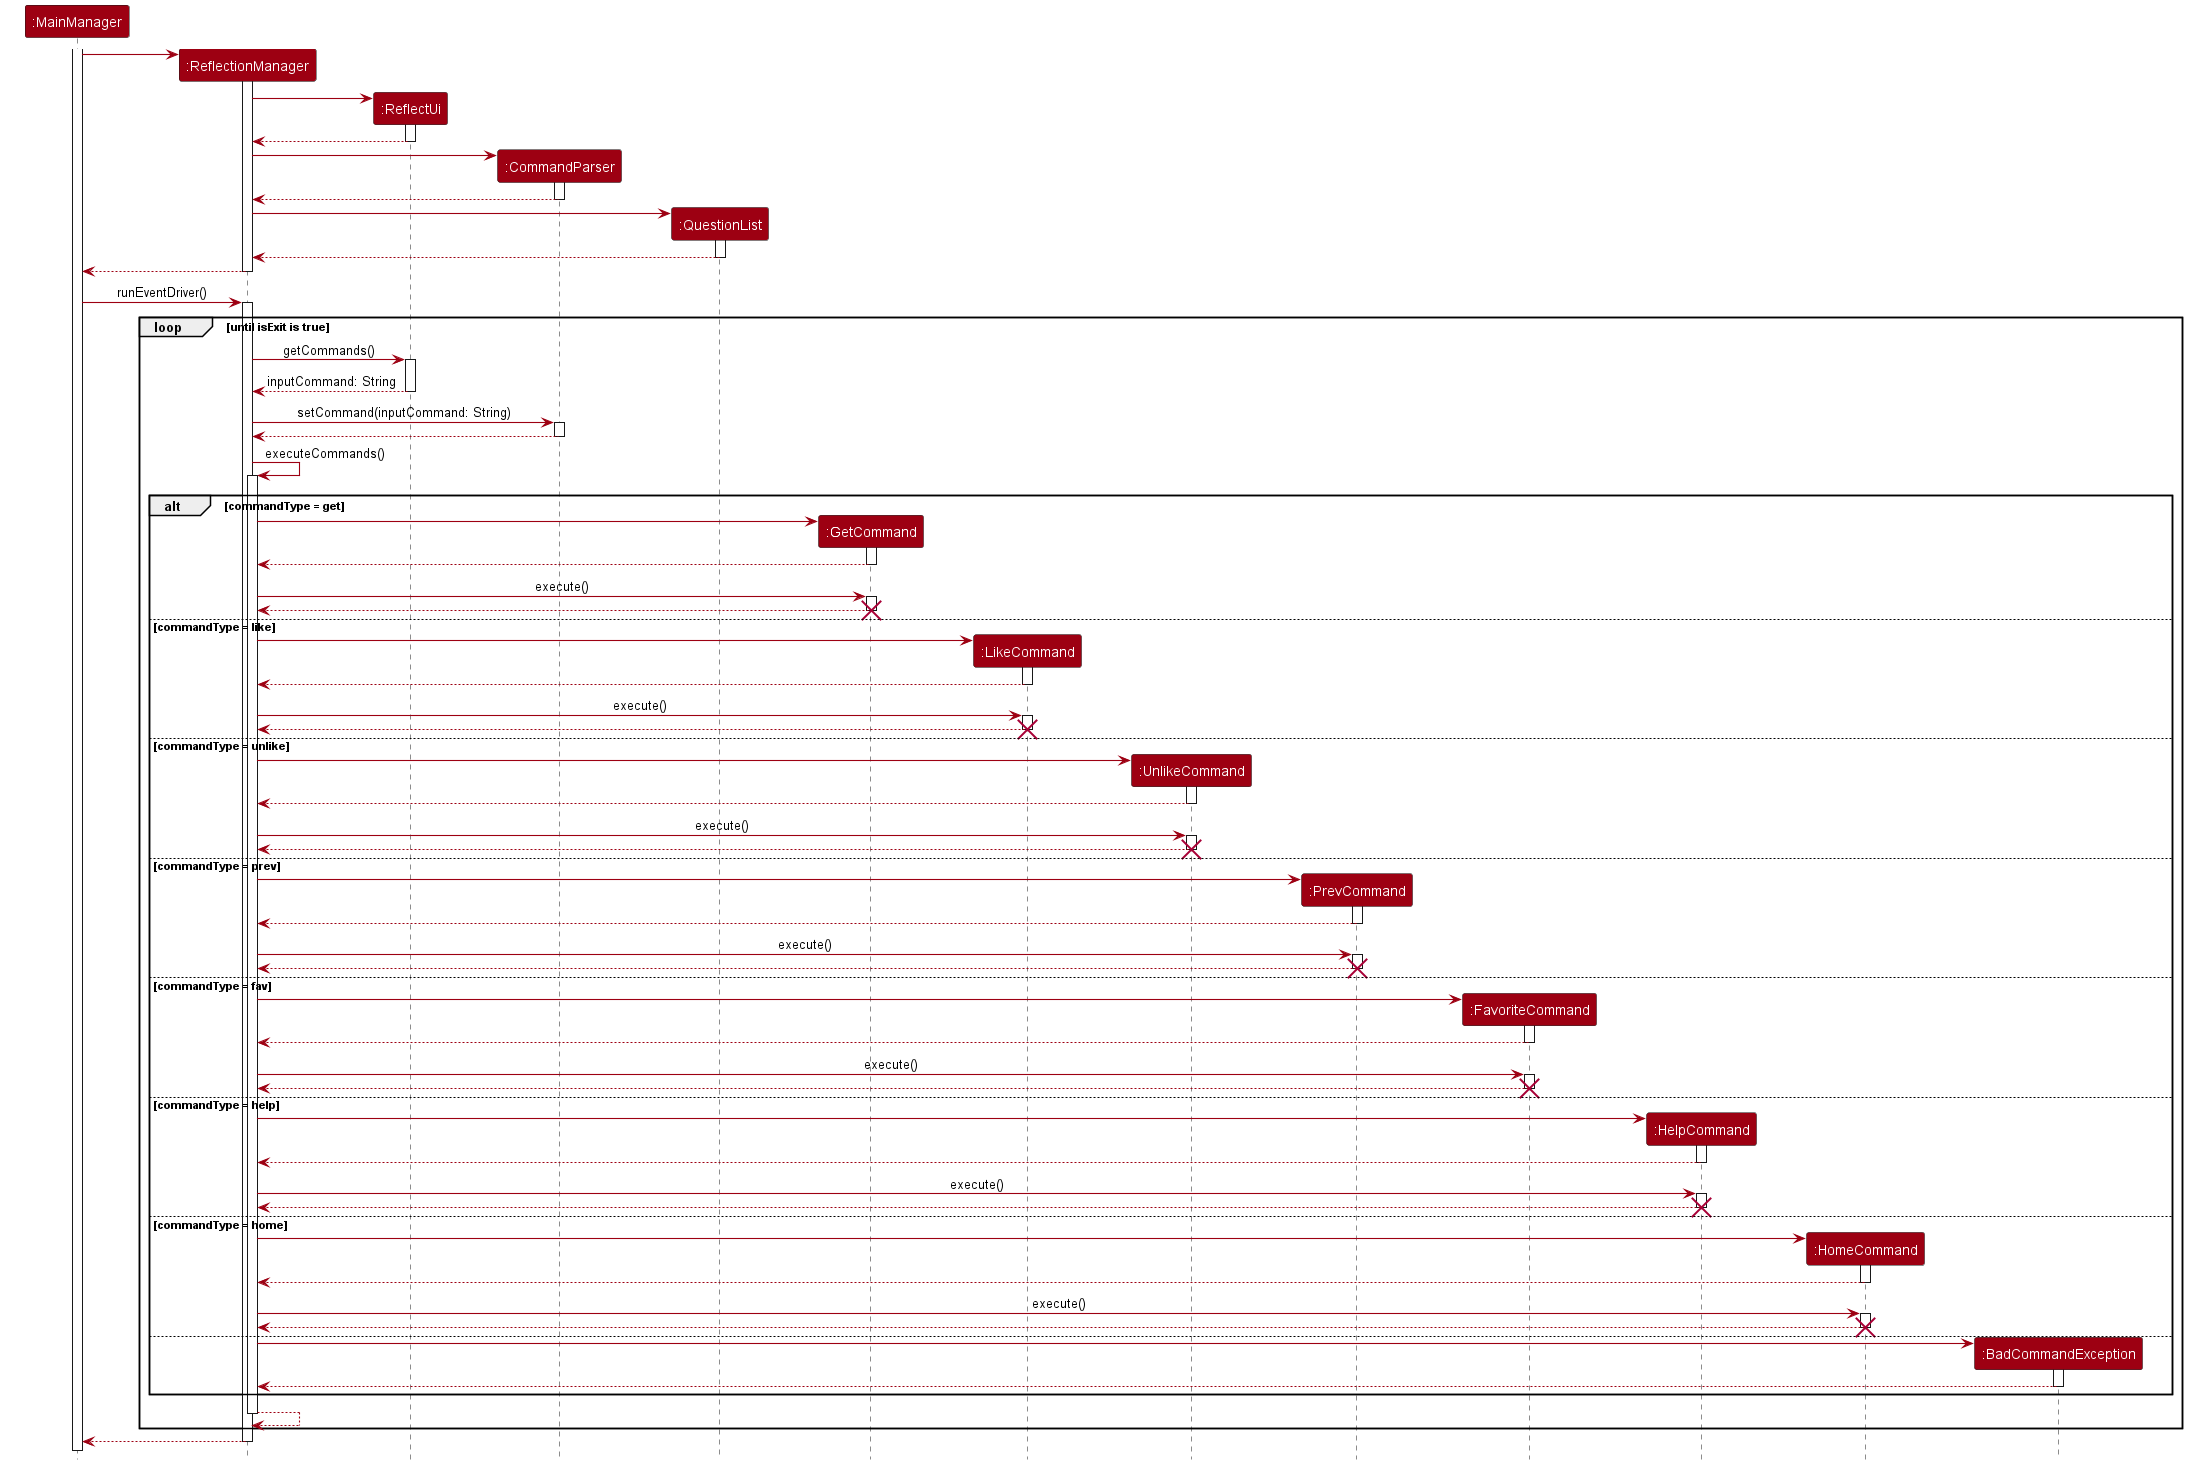

The diagram above was rendered by PlantUML. Its source (embedded in the PNG):
@startuml
'https://plantuml.com/sequence-diagram
!include style.puml
skinparam arrowThickness 1.1
skinparam arrowColor MODEL_COLOR
skinparam classBackgroundColor MODEL_COLOR
hide footbox

participant ":MainManager" as MainManager MODEL_COLOR
participant ":ReflectionManager" as ReflectionManager MODEL_COLOR
participant ":ReflectUi" as ReflectUi MODEL_COLOR
participant ":CommandParser" as CommandParser MODEL_COLOR
participant ":QuestionList" as QuestionList MODEL_COLOR
participant ":GetCommand" as GetCommand MODEL_COLOR
participant ":LikeCommand" as LikeCommand MODEL_COLOR
participant ":UnlikeCommand" as UnlikeCommand MODEL_COLOR
participant ":PrevCommand" as PrevCommand MODEL_COLOR
participant ":FavoriteCommand" as FavoriteCommand MODEL_COLOR
participant ":HelpCommand" as HelpCommand MODEL_COLOR
participant ":HomeCommand" as HomeCommand MODEL_COLOR
participant ":BadCommandException" as BadCommandException MODEL_COLOR

activate MainManager

create ReflectionManager
MainManager -> ReflectionManager:
activate ReflectionManager

create ReflectUi
ReflectionManager -> ReflectUi:
activate ReflectUi
ReflectUi --> ReflectionManager
deactivate ReflectUi

create CommandParser
ReflectionManager -> CommandParser:
activate CommandParser
CommandParser --> ReflectionManager
deactivate CommandParser

create QuestionList
ReflectionManager -> QuestionList:
activate QuestionList
QuestionList --> ReflectionManager
deactivate QuestionList

ReflectionManager --> MainManager
deactivate ReflectionManager

MainManager -> ReflectionManager : runEventDriver()
activate ReflectionManager

loop until isExit is true

    ReflectionManager -> ReflectUi : getCommands()
    activate ReflectUi
    ReflectUi --> ReflectionManager : inputCommand: String
    deactivate ReflectUi

    ReflectionManager -> CommandParser : setCommand(inputCommand: String)
    activate CommandParser
    CommandParser --> ReflectionManager
    deactivate CommandParser

    ReflectionManager -> ReflectionManager : executeCommands()
    activate ReflectionManager
        alt commandType = get
            create GetCommand
            ReflectionManager -> GetCommand
            activate GetCommand
            GetCommand --> ReflectionManager
            deactivate GetCommand

            ReflectionManager -> GetCommand : execute()
            activate GetCommand

            GetCommand --> ReflectionManager
            deactivate GetCommand
            destroy GetCommand

        else commandType = like
            create LikeCommand
            ReflectionManager -> LikeCommand
            activate LikeCommand
            LikeCommand --> ReflectionManager
            deactivate LikeCommand

            ReflectionManager -> LikeCommand : execute()
            activate LikeCommand

            LikeCommand --> ReflectionManager
            deactivate LikeCommand
            destroy LikeCommand

        else commandType = unlike
            create UnlikeCommand
            ReflectionManager -> UnlikeCommand
            activate UnlikeCommand
            UnlikeCommand --> ReflectionManager
            deactivate UnlikeCommand

            ReflectionManager -> UnlikeCommand : execute()
            activate UnlikeCommand

            UnlikeCommand --> ReflectionManager
            deactivate UnlikeCommand
            destroy UnlikeCommand

        else commandType = prev
            create PrevCommand
            ReflectionManager -> PrevCommand
            activate PrevCommand
            PrevCommand --> ReflectionManager
            deactivate PrevCommand

            ReflectionManager -> PrevCommand : execute()
            activate PrevCommand

            PrevCommand --> ReflectionManager
            deactivate PrevCommand
            destroy PrevCommand

        else commandType = fav
            create FavoriteCommand
            ReflectionManager -> FavoriteCommand
            activate FavoriteCommand
            FavoriteCommand --> ReflectionManager
            deactivate FavoriteCommand

            ReflectionManager -> FavoriteCommand : execute()
            activate FavoriteCommand

            FavoriteCommand --> ReflectionManager
            deactivate FavoriteCommand
            destroy FavoriteCommand

        else commandType = help
            create HelpCommand
            ReflectionManager -> HelpCommand
            activate HelpCommand
            HelpCommand --> ReflectionManager
            deactivate HelpCommand

            ReflectionManager -> HelpCommand : execute()
            activate HelpCommand

            HelpCommand --> ReflectionManager
            deactivate HelpCommand
            destroy HelpCommand

        else commandType = home
            create HomeCommand
            ReflectionManager -> HomeCommand
            activate HomeCommand
            HomeCommand --> ReflectionManager
            deactivate HomeCommand

            ReflectionManager -> HomeCommand : execute()
            activate HomeCommand

            HomeCommand --> ReflectionManager
            deactivate HomeCommand
            destroy HomeCommand

        else
            create BadCommandException
            ReflectionManager -> BadCommandException :
            activate BadCommandException
            BadCommandException --> ReflectionManager
            deactivate BadCommandException
        end
        ReflectionManager --> ReflectionManager
        deactivate ReflectionManager
end
ReflectionManager --> MainManager
deactivate ReflectionManager
@enduml